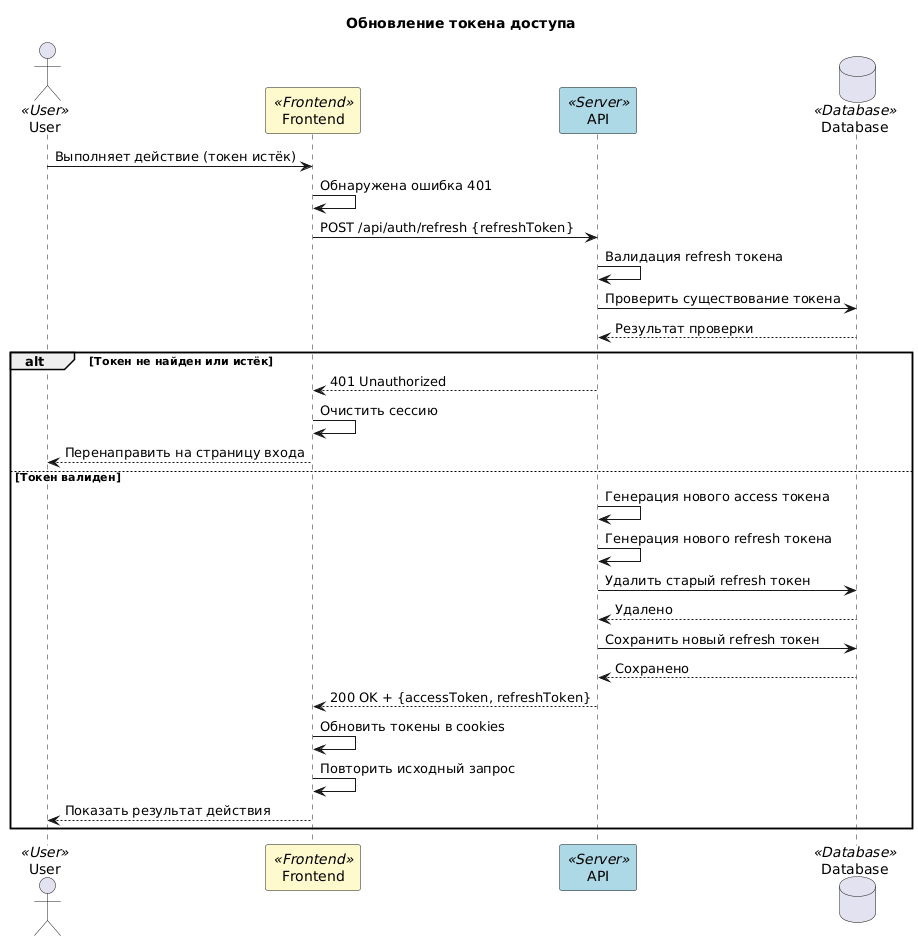

The diagram above was rendered by PlantUML. Its source (embedded in the PNG):
@startuml
title Обновление токена доступа

skinparam backgroundColor white
skinparam sequenceArrowThickness 1
skinparam participant {
    BackgroundColor<<User>> #FFB6C1
    BackgroundColor<<Frontend>> #FFFACD
    BackgroundColor<<Server>> #ADD8E6
    BackgroundColor<<Database>> #E6E6FA
}

actor User <<User>>
participant "Frontend" as Frontend <<Frontend>>
participant "API" as API <<Server>>
database "Database" as DB <<Database>>

User -> Frontend: Выполняет действие (токен истёк)
Frontend -> Frontend: Обнаружена ошибка 401

Frontend -> API: POST /api/auth/refresh {refreshToken}

API -> API: Валидация refresh токена

API -> DB: Проверить существование токена
DB --> API: Результат проверки

alt Токен не найден или истёк
    API --> Frontend: 401 Unauthorized
    Frontend -> Frontend: Очистить сессию
    Frontend --> User: Перенаправить на страницу входа

else Токен валиден
    API -> API: Генерация нового access токена
    API -> API: Генерация нового refresh токена

    API -> DB: Удалить старый refresh токен
    DB --> API: Удалено

    API -> DB: Сохранить новый refresh токен
    DB --> API: Сохранено

    API --> Frontend: 200 OK + {accessToken, refreshToken}

    Frontend -> Frontend: Обновить токены в cookies
    Frontend -> Frontend: Повторить исходный запрос
    Frontend --> User: Показать результат действия
end
@enduml